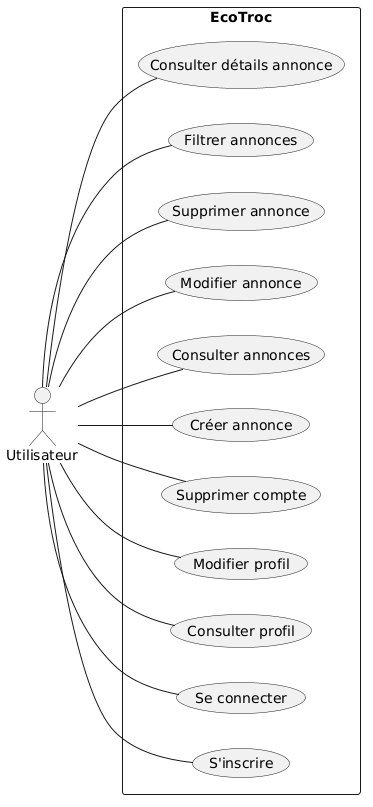

The diagram above was rendered by PlantUML. Its source (embedded in the PNG):
@startuml
left to right direction

actor Utilisateur

rectangle EcoTroc {
Utilisateur -- (S'inscrire)
Utilisateur -- (Se connecter)
Utilisateur -- (Consulter profil)
Utilisateur -- (Modifier profil)
Utilisateur -- (Supprimer compte)

Utilisateur -- (Créer annonce)
Utilisateur -- (Consulter annonces)
Utilisateur -- (Modifier annonce)
Utilisateur -- (Supprimer annonce)

Utilisateur -- (Filtrer annonces)
Utilisateur -- (Consulter détails annonce)
}
@enduml